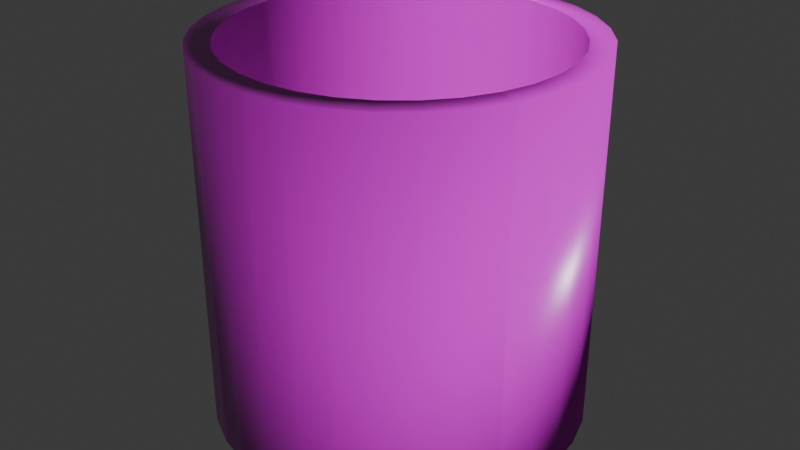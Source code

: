 # Source: well.blend  (saved by Blender 4.2.66; exported with 4.5.12 LTS)
import bpy
from mathutils import Matrix  # noqa: F401  (used for matrix-valued properties, if any)

bpy.ops.wm.read_factory_settings(use_empty=True)
scene = bpy.context.scene
scene.name = 'Scene'

# ---- collections
col_collection = bpy.data.collections.new('Collection'); scene.collection.children.link(col_collection)

# ---- images (referenced by path relative to the original .blend; pixels are not part of the script)
import os
ASSET_DIR = os.environ.get("B2B_ASSET_DIR", "")  # directory of the original .blend (textures are referenced by path, not embedded)
HERE = os.path.dirname(os.path.abspath(__file__))  # packed textures are extracted next to this script under _unpacked/

def load_image(name, relpath, width, height, colorspace="sRGB"):
    """Load a texture the original file referenced (path relative to the .blend, or extracted next to this script)."""
    p = next((c for c in (os.path.join(HERE, relpath), os.path.join(ASSET_DIR, relpath)) if relpath and os.path.exists(c)), "")
    if p:
        img = bpy.data.images.load(p, check_existing=True)
        img.name = name
    else:  # same state as the original file: an image datablock whose file is absent (Cycles renders it pink)
        img = bpy.data.images.new(name, width, height)
        img.source = "FILE"
        img.filepath = "//" + (relpath or name)
    img.colorspace_settings.name = colorspace
    return img
img_brick_wall_08_disp_2k_png = load_image('brick_wall_08_disp_2k.png', 'textures/brick_wall_08/brick_wall_08_disp_2k.png', 1024, 1024, 'Non-Color')
img_brick_wall_08_diff_2k_jpg = load_image('brick_wall_08_diff_2k.jpg', 'textures/brick_wall_08/brick_wall_08_diff_2k.jpg', 1024, 1024, 'sRGB')
img_brick_wall_08_rough_2k_exr = load_image('brick_wall_08_rough_2k.exr', 'textures/brick_wall_08/brick_wall_08_rough_2k.exr', 1024, 1024, 'Non-Color')
img_brick_wall_08_nor_gl_2k_exr = load_image('brick_wall_08_nor_gl_2k.exr', 'textures/brick_wall_08/brick_wall_08_nor_gl_2k.exr', 1024, 1024, 'Non-Color')

# ---- materials (node trees are filled in below, after node groups)
mat_well = bpy.data.materials.new('well')

# ---- material node trees
mat_well.use_nodes = True; mat_well.node_tree.nodes.clear()
_N = mat_well.node_tree.nodes; _L = mat_well.node_tree.links
n0 = _N.new('ShaderNodeBsdfPrincipled'); n0.name = 'Principled BSDF'; n0.location = (10, 300)
n1 = _N.new('ShaderNodeOutputMaterial'); n1.name = 'Material Output'; n1.location = (300, 300)
n2 = _N.new('ShaderNodeTexImage'); n2.name = 'Image Texture'; n2.location = (86, -600)
n2.label = 'Displacement'
n2.image = img_brick_wall_08_disp_2k_png
n3 = _N.new('ShaderNodeDisplacement'); n3.name = 'Displacement'; n3.location = (110, -400)
n3.inputs[2].default_value = 1.0
n4 = _N.new('ShaderNodeTexImage'); n4.name = 'Image Texture.001'; n4.location = (86, -40)
n4.label = 'Base Color'
n4.image = img_brick_wall_08_diff_2k_jpg
n5 = _N.new('ShaderNodeTexImage'); n5.name = 'Image Texture.002'; n5.location = (86, -320)
n5.label = 'Roughness'
n5.image = img_brick_wall_08_rough_2k_exr
n6 = _N.new('ShaderNodeTexImage'); n6.name = 'Image Texture.003'; n6.location = (86, -880)
n6.label = 'Normal'
n6.image = img_brick_wall_08_nor_gl_2k_exr
n7 = _N.new('ShaderNodeNormalMap'); n7.name = 'Normal Map'; n7.location = (-240, -340)
n8 = _N.new('ShaderNodeMapping'); n8.name = 'Mapping'; n8.location = (230, -40)
n8.inputs[3].default_value = (3.0, 3.0, 1.0)
n9 = _N.new('NodeReroute'); n9.name = 'Reroute'; n9.location = (36, -596)
n9.width = 16
n9.socket_idname = 'NodeSocketVector'
n10 = _N.new('ShaderNodeTexCoord'); n10.name = 'Texture Coordinate'; n10.location = (30, -40)
n11 = _N.new('NodeFrame'); n11.name = 'Frame'; n11.location = (-1270, 340)
n11.label = 'Mapping'
n11.width = 400
n12 = _N.new('NodeFrame'); n12.name = 'Frame.001'; n12.location = (-626, 540)
n12.label = 'Textures'
n12.width = 356
n2.parent = n12
n4.parent = n12
n5.parent = n12
n6.parent = n12
n8.parent = n11
n9.parent = n12
n10.parent = n11
_L.new(n0.outputs[0], n1.inputs[0])
_L.new(n2.outputs[0], n3.inputs[0])
_L.new(n3.outputs[0], n1.inputs[2])
_L.new(n4.outputs[0], n0.inputs[0])
_L.new(n5.outputs[0], n0.inputs[2])
_L.new(n6.outputs[0], n7.inputs[1])
_L.new(n7.outputs[0], n0.inputs[5])
_L.new(n9.outputs[0], n4.inputs[0])
_L.new(n9.outputs[0], n5.inputs[0])
_L.new(n9.outputs[0], n2.inputs[0])
_L.new(n9.outputs[0], n6.inputs[0])
_L.new(n8.outputs[0], n9.inputs[0])
_L.new(n10.outputs[2], n8.inputs[0])
n1.is_active_output = True

# ---- world
world_world = bpy.data.worlds.new('World'); scene.world = world_world
world_world.use_nodes = True; world_world.node_tree.nodes.clear()
_N = world_world.node_tree.nodes; _L = world_world.node_tree.links
n0 = _N.new('ShaderNodeOutputWorld'); n0.name = 'World Output'; n0.location = (300, 300)
n1 = _N.new('ShaderNodeBackground'); n1.name = 'Background'; n1.location = (10, 300)
n1.inputs[0].default_value = (0.05088, 0.05088, 0.05088, 1.0)
_L.new(n1.outputs[0], n0.inputs[0])
n0.is_active_output = True
world_world.color = (0.05088, 0.05088, 0.05088)
world_world.sun_shadow_jitter_overblur = 0.0

# ---- meshes
me_cylinder = bpy.data.meshes.new('Cylinder')
me_cylinder.from_pydata([(0.0, 1.3, -1.3), (0.0, 1.139, 1.3), (0.2536, 1.275, -1.3), (0.2221, 1.117, 1.3), (0.4975, 1.201, -1.3), (0.4357, 1.052, 1.3), (0.7222, 1.081, -1.3), (0.6325, 0.9466, 1.3), (0.9192, 0.9192, -1.3), (0.805, 0.805, 1.3), (1.081, 0.7222, -1.3), (0.9466, 0.6325, 1.3), (1.201, 0.4975, -1.3), (1.052, 0.4357, 1.3), (1.275, 0.2536, -1.3), (1.117, 0.2221, 1.3), (1.3, 0.0, -1.3), (1.139, 0.0, 1.3), (1.275, -0.2536, -1.3), (1.117, -0.2221, 1.3), (1.201, -0.4975, -1.3), (1.052, -0.4357, 1.3), (1.081, -0.7222, -1.3), (0.9466, -0.6325, 1.3), (0.9192, -0.9192, -1.3), (0.805, -0.805, 1.3), (0.7222, -1.081, -1.3), (0.6325, -0.9466, 1.3), (0.4975, -1.201, -1.3), (0.4357, -1.052, 1.3), (0.2536, -1.275, -1.3), (0.2221, -1.117, 1.3), (0.0, -1.3, -1.3), (0.0, -1.139, 1.3), (-0.2536, -1.275, -1.3), (-0.2221, -1.117, 1.3), (-0.4975, -1.201, -1.3), (-0.4357, -1.052, 1.3), (-0.7222, -1.081, -1.3), (-0.6325, -0.9466, 1.3), (-0.9192, -0.9192, -1.3), (-0.805, -0.805, 1.3), (-1.081, -0.7222, -1.3), (-0.9466, -0.6325, 1.3), (-1.201, -0.4975, -1.3), (-1.052, -0.4357, 1.3), (-1.275, -0.2536, -1.3), (-1.117, -0.2221, 1.3), (-1.3, 0.0, -1.3), (-1.139, 0.0, 1.3), (-1.275, 0.2536, -1.3), (-1.117, 0.2221, 1.3), (-1.201, 0.4975, -1.3), (-1.052, 0.4357, 1.3), (-1.081, 0.7222, -1.3), (-0.9466, 0.6325, 1.3), (-0.9192, 0.9192, -1.3), (-0.805, 0.805, 1.3), (-0.7222, 1.081, -1.3), (-0.6325, 0.9466, 1.3), (-0.4975, 1.201, -1.3), (-0.4357, 1.052, 1.3), (-0.2536, 1.275, -1.3), (-0.2221, 1.117, 1.3), (0.2536, 1.275, 1.3), (0.0, 1.3, 1.3), (0.4975, 1.201, 1.3), (0.7222, 1.081, 1.3), (0.9192, 0.9192, 1.3), (1.081, 0.7222, 1.3), (1.201, 0.4975, 1.3), (1.275, 0.2536, 1.3), (1.3, 0.0, 1.3), (1.275, -0.2536, 1.3), (1.201, -0.4975, 1.3), (1.081, -0.7222, 1.3), (0.9192, -0.9192, 1.3), (0.7222, -1.081, 1.3), (0.4975, -1.201, 1.3), (0.2536, -1.275, 1.3), (0.0, -1.3, 1.3), (-0.2536, -1.275, 1.3), (-0.4975, -1.201, 1.3), (-0.7222, -1.081, 1.3), (-0.9192, -0.9192, 1.3), (-1.081, -0.7222, 1.3), (-1.201, -0.4975, 1.3), (-1.275, -0.2536, 1.3), (-1.3, 0.0, 1.3), (-1.275, 0.2536, 1.3), (-1.201, 0.4975, 1.3), (-1.081, 0.7222, 1.3), (-0.9192, 0.9192, 1.3), (-0.7222, 1.081, 1.3), (-0.4975, 1.201, 1.3), (-0.2536, 1.275, 1.3), (0.2221, 1.117, 1.3), (0.0, 1.139, 1.3), (0.4357, 1.052, 1.3), (0.6325, 0.9466, 1.3), (0.805, 0.805, 1.3), (0.9466, 0.6325, 1.3), (1.052, 0.4357, 1.3), (1.117, 0.2221, 1.3), (1.139, 0.0, 1.3), (1.117, -0.2221, 1.3), (1.052, -0.4357, 1.3), (0.9466, -0.6325, 1.3), (0.805, -0.805, 1.3), (0.6325, -0.9466, 1.3), (0.4357, -1.052, 1.3), (0.2221, -1.117, 1.3), (0.0, -1.139, 1.3), (-0.2221, -1.117, 1.3), (-0.4357, -1.052, 1.3), (-0.6325, -0.9466, 1.3), (-0.805, -0.805, 1.3), (-0.9466, -0.6325, 1.3), (-1.052, -0.4357, 1.3), (-1.117, -0.2221, 1.3), (-1.139, 0.0, 1.3), (-1.117, 0.2221, 1.3), (-1.052, 0.4357, 1.3), (-0.9466, 0.6325, 1.3), (-0.805, 0.805, 1.3), (-0.6325, 0.9466, 1.3), (-0.4357, 1.052, 1.3), (-0.2221, 1.117, 1.3), (0.2221, 1.117, 1.3), (0.0, 1.139, 1.3), (0.4357, 1.052, 1.3), (0.6325, 0.9466, 1.3), (0.805, 0.805, 1.3), (0.9466, 0.6325, 1.3), (1.052, 0.4357, 1.3), (1.117, 0.2221, 1.3), (1.139, 0.0, 1.3), (1.117, -0.2221, 1.3), (1.052, -0.4357, 1.3), (0.9466, -0.6325, 1.3), (0.805, -0.805, 1.3), (0.6325, -0.9466, 1.3), (0.4357, -1.052, 1.3), (0.2221, -1.117, 1.3), (0.0, -1.139, 1.3), (-0.2221, -1.117, 1.3), (-0.4357, -1.052, 1.3), (-0.6325, -0.9466, 1.3), (-0.805, -0.805, 1.3), (-0.9466, -0.6325, 1.3), (-1.052, -0.4357, 1.3), (-1.117, -0.2221, 1.3), (-1.139, 0.0, 1.3), (-1.117, 0.2221, 1.3), (-1.052, 0.4357, 1.3), (-0.9466, 0.6325, 1.3), (-0.805, 0.805, 1.3), (-0.6325, 0.9466, 1.3), (-0.4357, 1.052, 1.3), (-0.2221, 1.117, 1.3), (0.2221, 1.117, -1.052), (0.0, 1.139, -1.052), (0.4357, 1.052, -1.052), (0.6325, 0.9466, -1.052), (0.805, 0.805, -1.052), (0.9466, 0.6325, -1.052), (1.052, 0.4357, -1.052), (1.117, 0.2221, -1.052), (1.139, 0.0, -1.052), (1.117, -0.2221, -1.052), (1.052, -0.4357, -1.052), (0.9466, -0.6325, -1.052), (0.805, -0.805, -1.052), (0.6325, -0.9466, -1.052), (0.4357, -1.052, -1.052), (0.2221, -1.117, -1.052), (0.0, -1.139, -1.052), (-0.2221, -1.117, -1.052), (-0.4357, -1.052, -1.052), (-0.6325, -0.9466, -1.052), (-0.805, -0.805, -1.052), (-0.9466, -0.6325, -1.052), (-1.052, -0.4357, -1.052), (-1.117, -0.2221, -1.052), (-1.139, 0.0, -1.052), (-1.117, 0.2221, -1.052), (-1.052, 0.4357, -1.052), (-0.9466, 0.6325, -1.052), (-0.805, 0.805, -1.052), (-0.6325, 0.9466, -1.052), (-0.4357, 1.052, -1.052), (-0.2221, 1.117, -1.052)], [], [(0, 65, 64, 2), (2, 64, 66, 4), (4, 66, 67, 6), (6, 67, 68, 8), (8, 68, 69, 10), (10, 69, 70, 12), (12, 70, 71, 14), (14, 71, 72, 16), (16, 72, 73, 18), (18, 73, 74, 20), (20, 74, 75, 22), (22, 75, 76, 24), (24, 76, 77, 26), (26, 77, 78, 28), (28, 78, 79, 30), (30, 79, 80, 32), (32, 80, 81, 34), (34, 81, 82, 36), (36, 82, 83, 38), (38, 83, 84, 40), (40, 84, 85, 42), (42, 85, 86, 44), (44, 86, 87, 46), (46, 87, 88, 48), (48, 88, 89, 50), (50, 89, 90, 52), (52, 90, 91, 54), (54, 91, 92, 56), (56, 92, 93, 58), (58, 93, 94, 60), (11, 9, 100, 101), (60, 94, 95, 62), (62, 95, 65, 0), (0, 2, 4, 6, 8, 10, 12, 14, 16, 18, 20, 22, 24, 26, 28, 30, 32, 34, 36, 38, 40, 42, 44, 46, 48, 50, 52, 54, 56, 58, 60, 62), (1, 3, 64, 65), (3, 5, 66, 64), (5, 7, 67, 66), (7, 9, 68, 67), (9, 11, 69, 68), (11, 13, 70, 69), (13, 15, 71, 70), (15, 17, 72, 71), (17, 19, 73, 72), (19, 21, 74, 73), (21, 23, 75, 74), (23, 25, 76, 75), (25, 27, 77, 76), (27, 29, 78, 77), (29, 31, 79, 78), (31, 33, 80, 79), (33, 35, 81, 80), (35, 37, 82, 81), (37, 39, 83, 82), (39, 41, 84, 83), (41, 43, 85, 84), (43, 45, 86, 85), (45, 47, 87, 86), (47, 49, 88, 87), (49, 51, 89, 88), (51, 53, 90, 89), (53, 55, 91, 90), (55, 57, 92, 91), (57, 59, 93, 92), (59, 61, 94, 93), (61, 63, 95, 94), (63, 1, 65, 95), (104, 103, 135, 136), (1, 63, 127, 97), (39, 37, 114, 115), (13, 11, 101, 102), (41, 39, 115, 116), (15, 13, 102, 103), (43, 41, 116, 117), (17, 15, 103, 104), (45, 43, 117, 118), (19, 17, 104, 105), (47, 45, 118, 119), (21, 19, 105, 106), (49, 47, 119, 120), (23, 21, 106, 107), (51, 49, 120, 121), (25, 23, 107, 108), (53, 51, 121, 122), (27, 25, 108, 109), (55, 53, 122, 123), (29, 27, 109, 110), (3, 1, 97, 96), (57, 55, 123, 124), (31, 29, 110, 111), (5, 3, 96, 98), (59, 57, 124, 125), (33, 31, 111, 112), (7, 5, 98, 99), (61, 59, 125, 126), (35, 33, 112, 113), (9, 7, 99, 100), (63, 61, 126, 127), (37, 35, 113, 114), (139, 138, 170, 171), (118, 117, 149, 150), (105, 104, 136, 137), (119, 118, 150, 151), (106, 105, 137, 138), (120, 119, 151, 152), (107, 106, 138, 139), (121, 120, 152, 153), (108, 107, 139, 140), (122, 121, 153, 154), (109, 108, 140, 141), (123, 122, 154, 155), (110, 109, 141, 142), (96, 97, 129, 128), (124, 123, 155, 156), (111, 110, 142, 143), (98, 96, 128, 130), (125, 124, 156, 157), (112, 111, 143, 144), (99, 98, 130, 131), (126, 125, 157, 158), (113, 112, 144, 145), (100, 99, 131, 132), (127, 126, 158, 159), (114, 113, 145, 146), (101, 100, 132, 133), (97, 127, 159, 129), (115, 114, 146, 147), (102, 101, 133, 134), (116, 115, 147, 148), (103, 102, 134, 135), (117, 116, 148, 149), (160, 161, 191, 190, 189, 188, 187, 186, 185, 184, 183, 182, 181, 180, 179, 178, 177, 176, 175, 174, 173, 172, 171, 170, 169, 168, 167, 166, 165, 164, 163, 162), (153, 152, 184, 185), (140, 139, 171, 172), (154, 153, 185, 186), (141, 140, 172, 173), (155, 154, 186, 187), (142, 141, 173, 174), (128, 129, 161, 160), (156, 155, 187, 188), (143, 142, 174, 175), (130, 128, 160, 162), (157, 156, 188, 189), (144, 143, 175, 176), (131, 130, 162, 163), (158, 157, 189, 190), (145, 144, 176, 177), (132, 131, 163, 164), (159, 158, 190, 191), (146, 145, 177, 178), (133, 132, 164, 165), (129, 159, 191, 161), (147, 146, 178, 179), (134, 133, 165, 166), (148, 147, 179, 180), (135, 134, 166, 167), (149, 148, 180, 181), (136, 135, 167, 168), (150, 149, 181, 182), (137, 136, 168, 169), (151, 150, 182, 183), (138, 137, 169, 170), (152, 151, 183, 184)])
me_cylinder.polygons.foreach_set('use_smooth', [True] * 162)
_uv = me_cylinder.uv_layers.new(name='UVMap')
_uv.uv.foreach_set('vector', [0.6638, 0.9578, 0.6689, 0.685, 0.696, 0.686, 0.6906, 0.9583, 0.6906, 0.9583, 0.696, 0.686, 0.7233, 0.6869, 0.7174, 0.9588, 0.7174, 0.9588, 0.7233, 0.6869, 0.7509, 0.6883, 0.7442, 0.9595, 0.7442, 0.9595, 0.7509, 0.6883, 0.778, 0.6897, 0.771, 0.9601, 0.771, 0.9601, 0.778, 0.6897, 0.805, 0.6913, 0.7978, 0.9608, 0.7978, 0.9608, 0.805, 0.6913, 0.8316, 0.693, 0.8245, 0.9615, 0.8245, 0.9615, 0.8316, 0.693, 0.858, 0.6947, 0.8513, 0.9622, 0.8513, 0.9622, 0.858, 0.6947, 0.8838, 0.6963, 0.8781, 0.9629, 0.8781, 0.9629, 0.8838, 0.6963, 0.9091, 0.6978, 0.9049, 0.9635, 0.9049, 0.9635, 0.9091, 0.6978, 0.9369, 0.6987, 0.9317, 0.9641, 0.07504, 0.9641, 0.06995, 0.6986, 0.09809, 0.6975, 0.1011, 0.9636, 0.1011, 0.9636, 0.09809, 0.6975, 0.1237, 0.696, 0.1278, 0.963, 0.1278, 0.963, 0.1237, 0.696, 0.1495, 0.6945, 0.1546, 0.9623, 0.1546, 0.9623, 0.1495, 0.6945, 0.1757, 0.693, 0.1813, 0.9617, 0.1813, 0.9617, 0.1757, 0.693, 0.2022, 0.6915, 0.2081, 0.961, 0.2081, 0.961, 0.2022, 0.6915, 0.2289, 0.69, 0.2348, 0.9603, 0.2348, 0.9603, 0.2289, 0.69, 0.2555, 0.6887, 0.2616, 0.9597, 0.2616, 0.9597, 0.2555, 0.6887, 0.2826, 0.6872, 0.2884, 0.959, 0.2884, 0.959, 0.2826, 0.6872, 0.3102, 0.6861, 0.3152, 0.9585, 0.3152, 0.9585, 0.3102, 0.6861, 0.3376, 0.6851, 0.342, 0.958, 0.342, 0.958, 0.3376, 0.6851, 0.3651, 0.6843, 0.3688, 0.9575, 0.3688, 0.9575, 0.3651, 0.6843, 0.3926, 0.6836, 0.3956, 0.9571, 0.3956, 0.9571, 0.3926, 0.6836, 0.4202, 0.6831, 0.4224, 0.9568, 0.4224, 0.9568, 0.4202, 0.6831, 0.4478, 0.6827, 0.4492, 0.9566, 0.4492, 0.9566, 0.4478, 0.6827, 0.4751, 0.6825, 0.476, 0.9564, 0.476, 0.9564, 0.4751, 0.6825, 0.5028, 0.6822, 0.5028, 0.9564, 0.5028, 0.9564, 0.5028, 0.6822, 0.5308, 0.6823, 0.5297, 0.9564, 0.5297, 0.9564, 0.5308, 0.6823, 0.5585, 0.6825, 0.5565, 0.9565, 0.5565, 0.9565, 0.5585, 0.6825, 0.5862, 0.6829, 0.5833, 0.9567, 0.5833, 0.9567, 0.5862, 0.6829, 0.6138, 0.6834, 0.6101, 0.957, 0.8055, 0.6724, 0.7785, 0.6706, 0.7785, 0.6706, 0.8055, 0.6723, 0.6101, 0.957, 0.6138, 0.6834, 0.6414, 0.6841, 0.637, 0.9573, 0.637, 0.9573, 0.6414, 0.6841, 0.6689, 0.685, 0.6638, 0.9578, 0.3192, 0.2224, 0.3192, 0.2512, 0.3136, 0.2795, 0.3026, 0.3061, 0.2865, 0.33, 0.2662, 0.3504, 0.2422, 0.3664, 0.2156, 0.3774, 0.1873, 0.3831, 0.1585, 0.3831, 0.1303, 0.3774, 0.1037, 0.3664, 0.07971, 0.3504, 0.05934, 0.33, 0.04333, 0.3061, 0.03231, 0.2795, 0.02669, 0.2512, 0.02669, 0.2224, 0.03231, 0.1941, 0.04333, 0.1675, 0.05934, 0.1436, 0.07971, 0.1232, 0.1037, 0.1072, 0.1303, 0.09617, 0.1585, 0.09055, 0.1873, 0.09055, 0.2156, 0.09617, 0.2422, 0.1072, 0.2662, 0.1232, 0.2865, 0.1436, 0.3026, 0.1675, 0.3136, 0.1941, 0.669, 0.6657, 0.6966, 0.6667, 0.696, 0.686, 0.6689, 0.685, 0.6966, 0.6667, 0.7241, 0.6675, 0.7233, 0.6869, 0.696, 0.686, 0.7241, 0.6675, 0.7513, 0.669, 0.7509, 0.6883, 0.7233, 0.6869, 0.7513, 0.669, 0.7785, 0.6706, 0.778, 0.6897, 0.7509, 0.6883, 0.7785, 0.6706, 0.8055, 0.6724, 0.805, 0.6913, 0.778, 0.6897, 0.8055, 0.6724, 0.8323, 0.6743, 0.8316, 0.693, 0.805, 0.6913, 0.8323, 0.6743, 0.8587, 0.6763, 0.858, 0.6947, 0.8316, 0.693, 0.8587, 0.6763, 0.8845, 0.6782, 0.8838, 0.6963, 0.858, 0.6947, 0.8845, 0.6782, 0.909, 0.6796, 0.9091, 0.6978, 0.8838, 0.6963, 0.909, 0.6796, 0.9366, 0.6802, 0.9369, 0.6987, 0.9091, 0.6978, 0.0701, 0.6798, 0.09758, 0.6791, 0.09809, 0.6975, 0.06995, 0.6986, 0.09758, 0.6791, 0.122, 0.678, 0.1237, 0.696, 0.09809, 0.6975, 0.122, 0.678, 0.1476, 0.6763, 0.1495, 0.6945, 0.1237, 0.696, 0.1476, 0.6763, 0.1739, 0.6745, 0.1757, 0.693, 0.1495, 0.6945, 0.1739, 0.6745, 0.2004, 0.6728, 0.2022, 0.6915, 0.1757, 0.693, 0.2004, 0.6728, 0.2273, 0.6712, 0.2289, 0.69, 0.2022, 0.6915, 0.2273, 0.6712, 0.2544, 0.6697, 0.2555, 0.6887, 0.2289, 0.69, 0.2544, 0.6697, 0.2816, 0.6679, 0.2826, 0.6872, 0.2555, 0.6887, 0.2816, 0.6679, 0.3089, 0.6668, 0.3102, 0.6861, 0.2826, 0.6872, 0.3089, 0.6668, 0.3363, 0.6658, 0.3376, 0.6851, 0.3102, 0.6861, 0.3363, 0.6658, 0.3639, 0.6649, 0.3651, 0.6843, 0.3376, 0.6851, 0.3639, 0.6649, 0.3915, 0.6642, 0.3926, 0.6836, 0.3651, 0.6843, 0.3915, 0.6642, 0.4192, 0.6637, 0.4202, 0.6831, 0.3926, 0.6836, 0.4192, 0.6637, 0.4469, 0.6633, 0.4478, 0.6827, 0.4202, 0.6831, 0.4469, 0.6633, 0.4748, 0.663, 0.4751, 0.6825, 0.4478, 0.6827, 0.4748, 0.663, 0.5026, 0.6625, 0.5028, 0.6822, 0.4751, 0.6825, 0.5026, 0.6625, 0.5303, 0.6626, 0.5308, 0.6823, 0.5028, 0.6822, 0.5303, 0.6626, 0.5581, 0.6629, 0.5585, 0.6825, 0.5308, 0.6823, 0.5581, 0.6629, 0.5859, 0.6634, 0.5862, 0.6829, 0.5585, 0.6825, 0.5859, 0.6634, 0.6136, 0.664, 0.6138, 0.6834, 0.5862, 0.6829, 0.6136, 0.664, 0.6413, 0.6647, 0.6414, 0.6841, 0.6138, 0.6834, 0.6413, 0.6647, 0.669, 0.6657, 0.6689, 0.685, 0.6414, 0.6841, 0.8845, 0.6782, 0.8587, 0.6762, 0.8587, 0.6762, 0.8845, 0.6781, 0.669, 0.6657, 0.6413, 0.6647, 0.6413, 0.6647, 0.669, 0.6656, 0.3089, 0.6668, 0.2816, 0.6679, 0.2816, 0.6679, 0.3089, 0.6667, 0.8323, 0.6743, 0.8055, 0.6724, 0.8055, 0.6723, 0.8323, 0.6742, 0.3363, 0.6658, 0.3089, 0.6668, 0.3089, 0.6667, 0.3363, 0.6657, 0.8587, 0.6763, 0.8323, 0.6743, 0.8323, 0.6742, 0.8587, 0.6762, 0.3639, 0.6649, 0.3363, 0.6658, 0.3363, 0.6657, 0.3639, 0.6649, 0.8845, 0.6782, 0.8587, 0.6763, 0.8587, 0.6762, 0.8845, 0.6782, 0.3915, 0.6642, 0.3639, 0.6649, 0.3639, 0.6649, 0.3915, 0.6642, 0.909, 0.6796, 0.8845, 0.6782, 0.8845, 0.6782, 0.909, 0.6796, 0.4192, 0.6637, 0.3915, 0.6642, 0.3915, 0.6642, 0.4192, 0.6636, 0.9366, 0.6802, 0.909, 0.6796, 0.909, 0.6796, 0.9366, 0.6802, 0.4469, 0.6633, 0.4192, 0.6637, 0.4192, 0.6636, 0.4469, 0.6632, 0.09758, 0.6791, 0.0701, 0.6798, 0.0701, 0.6797, 0.09758, 0.679, 0.4748, 0.663, 0.4469, 0.6633, 0.4469, 0.6632, 0.4748, 0.663, 0.122, 0.678, 0.09758, 0.6791, 0.09758, 0.679, 0.122, 0.6779, 0.5026, 0.6625, 0.4748, 0.663, 0.4748, 0.663, 0.5026, 0.6625, 0.1476, 0.6763, 0.122, 0.678, 0.122, 0.6779, 0.1476, 0.6763, 0.5303, 0.6626, 0.5026, 0.6625, 0.5026, 0.6625, 0.5303, 0.6626, 0.1739, 0.6745, 0.1476, 0.6763, 0.1476, 0.6763, 0.1739, 0.6745, 0.6966, 0.6667, 0.669, 0.6657, 0.669, 0.6656, 0.6966, 0.6667, 0.5581, 0.6629, 0.5303, 0.6626, 0.5303, 0.6626, 0.5581, 0.6629, 0.2004, 0.6728, 0.1739, 0.6745, 0.1739, 0.6745, 0.2004, 0.6727, 0.7241, 0.6675, 0.6966, 0.6667, 0.6966, 0.6667, 0.7241, 0.6675, 0.5859, 0.6634, 0.5581, 0.6629, 0.5581, 0.6629, 0.5859, 0.6633, 0.2273, 0.6712, 0.2004, 0.6728, 0.2004, 0.6727, 0.2273, 0.6711, 0.7513, 0.669, 0.7241, 0.6675, 0.7241, 0.6675, 0.7513, 0.669, 0.6136, 0.664, 0.5859, 0.6634, 0.5859, 0.6633, 0.6136, 0.6639, 0.2544, 0.6697, 0.2273, 0.6712, 0.2273, 0.6711, 0.2544, 0.6696, 0.7785, 0.6706, 0.7513, 0.669, 0.7513, 0.669, 0.7785, 0.6706, 0.6413, 0.6647, 0.6136, 0.664, 0.6136, 0.6639, 0.6413, 0.6647, 0.2816, 0.6679, 0.2544, 0.6697, 0.2544, 0.6696, 0.2816, 0.6679, 0.09758, 0.679, 0.0701, 0.6797, 0.02669, 0.4215, 0.05119, 0.4174, 0.3915, 0.6642, 0.3639, 0.6649, 0.3639, 0.6648, 0.3915, 0.6641, 0.909, 0.6796, 0.8845, 0.6782, 0.8845, 0.6781, 0.909, 0.6795, 0.4192, 0.6636, 0.3915, 0.6642, 0.3915, 0.6641, 0.4192, 0.6636, 0.9366, 0.6802, 0.909, 0.6796, 0.909, 0.6795, 0.9366, 0.6801, 0.4469, 0.6632, 0.4192, 0.6636, 0.4192, 0.6636, 0.4469, 0.6632, 0.09758, 0.679, 0.0701, 0.6797, 0.0701, 0.6797, 0.09758, 0.679, 0.4748, 0.663, 0.4469, 0.6632, 0.4469, 0.6632, 0.4748, 0.6629, 0.122, 0.6779, 0.09758, 0.679, 0.09758, 0.679, 0.122, 0.6779, 0.5026, 0.6625, 0.4748, 0.663, 0.4748, 0.6629, 0.5026, 0.6624, 0.1476, 0.6763, 0.122, 0.6779, 0.122, 0.6779, 0.1476, 0.6762, 0.5303, 0.6626, 0.5026, 0.6625, 0.5026, 0.6624, 0.5303, 0.6626, 0.1739, 0.6745, 0.1476, 0.6763, 0.1476, 0.6762, 0.1739, 0.6744, 0.6966, 0.6667, 0.669, 0.6656, 0.669, 0.6656, 0.6966, 0.6667, 0.5581, 0.6629, 0.5303, 0.6626, 0.5303, 0.6626, 0.5581, 0.6629, 0.2004, 0.6727, 0.1739, 0.6745, 0.1739, 0.6744, 0.2004, 0.6727, 0.7241, 0.6675, 0.6966, 0.6667, 0.6966, 0.6667, 0.7241, 0.6675, 0.5859, 0.6633, 0.5581, 0.6629, 0.5581, 0.6629, 0.5859, 0.6633, 0.2273, 0.6711, 0.2004, 0.6727, 0.2004, 0.6727, 0.2273, 0.6711, 0.7513, 0.669, 0.7241, 0.6675, 0.7241, 0.6675, 0.7513, 0.6689, 0.6136, 0.6639, 0.5859, 0.6633, 0.5859, 0.6633, 0.6136, 0.6639, 0.2544, 0.6696, 0.2273, 0.6711, 0.2273, 0.6711, 0.2544, 0.6696, 0.7785, 0.6706, 0.7513, 0.669, 0.7513, 0.6689, 0.7785, 0.6705, 0.6413, 0.6647, 0.6136, 0.6639, 0.6136, 0.6639, 0.6413, 0.6647, 0.2816, 0.6679, 0.2544, 0.6696, 0.2544, 0.6696, 0.2816, 0.6678, 0.8055, 0.6723, 0.7785, 0.6706, 0.7785, 0.6705, 0.8055, 0.6723, 0.669, 0.6656, 0.6413, 0.6647, 0.6413, 0.6647, 0.669, 0.6656, 0.3089, 0.6667, 0.2816, 0.6679, 0.2816, 0.6678, 0.3089, 0.6667, 0.8323, 0.6742, 0.8055, 0.6723, 0.8055, 0.6723, 0.8323, 0.6742, 0.3363, 0.6657, 0.3089, 0.6667, 0.3089, 0.6667, 0.3363, 0.6657, 0.8587, 0.6762, 0.8323, 0.6742, 0.8323, 0.6742, 0.8587, 0.6762, 0.3639, 0.6649, 0.3363, 0.6657, 0.3363, 0.6657, 0.3639, 0.6648, 0.5082, 0.1415, 0.5292, 0.1555, 0.547, 0.1733, 0.5611, 0.1943, 0.5707, 0.2176, 0.5756, 0.2424, 0.5756, 0.2676, 0.5707, 0.2923, 0.5611, 0.3156, 0.547, 0.3366, 0.5292, 0.3545, 0.5082, 0.3685, 0.4849, 0.3781, 0.4602, 0.3831, 0.4349, 0.3831, 0.4102, 0.3781, 0.3869, 0.3685, 0.3659, 0.3545, 0.3481, 0.3366, 0.334, 0.3156, 0.3244, 0.2923, 0.3195, 0.2676, 0.3195, 0.2424, 0.3244, 0.2176, 0.334, 0.1943, 0.3481, 0.1733, 0.3659, 0.1555, 0.3869, 0.1415, 0.4102, 0.1318, 0.4349, 0.1269, 0.4602, 0.1269, 0.4849, 0.1318, 0.4748, 0.6629, 0.4469, 0.6632, 0.4388, 0.3841, 0.4689, 0.3836, 0.122, 0.6779, 0.09758, 0.679, 0.05119, 0.4174, 0.08046, 0.4128, 0.5026, 0.6624, 0.4748, 0.6629, 0.4689, 0.3836, 0.4991, 0.3833, 0.1476, 0.6762, 0.122, 0.6779, 0.08046, 0.4128, 0.1099, 0.4086, 0.5303, 0.6626, 0.5026, 0.6624, 0.4991, 0.3833, 0.5293, 0.3833, 0.1739, 0.6744, 0.1476, 0.6762, 0.1099, 0.4086, 0.1394, 0.4048, 0.6966, 0.6667, 0.669, 0.6656, 0.6802, 0.3873, 0.7103, 0.3889, 0.5581, 0.6629, 0.5303, 0.6626, 0.5293, 0.3833, 0.5595, 0.3836, 0.2004, 0.6727, 0.1739, 0.6744, 0.1394, 0.4048, 0.169, 0.4014, 0.7241, 0.6675, 0.6966, 0.6667, 0.7103, 0.3889, 0.7405, 0.3908, 0.5859, 0.6633, 0.5581, 0.6629, 0.5595, 0.3836, 0.5897, 0.3841, 0.2273, 0.6711, 0.2004, 0.6727, 0.169, 0.4014, 0.1987, 0.3982, 0.7513, 0.6689, 0.7241, 0.6675, 0.7405, 0.3908, 0.7705, 0.393, 0.6136, 0.6639, 0.5859, 0.6633, 0.5897, 0.3841, 0.6199, 0.3849, 0.2544, 0.6696, 0.2273, 0.6711, 0.1987, 0.3982, 0.2285, 0.3954, 0.7785, 0.6705, 0.7513, 0.6689, 0.7705, 0.393, 0.8006, 0.3955, 0.6413, 0.6647, 0.6136, 0.6639, 0.6199, 0.3849, 0.65, 0.386, 0.2816, 0.6678, 0.2544, 0.6696, 0.2285, 0.3954, 0.2584, 0.3929, 0.8055, 0.6723, 0.7785, 0.6705, 0.8006, 0.3955, 0.8306, 0.3983, 0.669, 0.6656, 0.6413, 0.6647, 0.65, 0.386, 0.6802, 0.3873, 0.3089, 0.6667, 0.2816, 0.6678, 0.2584, 0.3929, 0.2884, 0.3908, 0.8323, 0.6742, 0.8055, 0.6723, 0.8306, 0.3983, 0.8605, 0.4015, 0.3363, 0.6657, 0.3089, 0.6667, 0.2884, 0.3908, 0.3184, 0.3889, 0.8587, 0.6762, 0.8323, 0.6742, 0.8605, 0.4015, 0.8904, 0.4049, 0.3639, 0.6648, 0.3363, 0.6657, 0.3184, 0.3889, 0.3484, 0.3873, 0.8845, 0.6781, 0.8587, 0.6762, 0.8904, 0.4049, 0.9202, 0.4088, 0.3915, 0.6641, 0.3639, 0.6648, 0.3484, 0.3873, 0.3785, 0.3859, 0.909, 0.6795, 0.8845, 0.6781, 0.9202, 0.4088, 0.95, 0.413, 0.4192, 0.6636, 0.3915, 0.6641, 0.3785, 0.3859, 0.4086, 0.3849, 0.9366, 0.6801, 0.909, 0.6795, 0.95, 0.413, 0.9798, 0.4176, 0.4469, 0.6632, 0.4192, 0.6636, 0.4086, 0.3849, 0.4388, 0.3841])
me_cylinder.materials.append(mat_well)
me_cylinder.update()

# ---- objects
ob_cylinder = bpy.data.objects.new('Cylinder', me_cylinder)

# ---- transforms, parenting, visibility, modifiers, constraints
ob_cylinder.location = (0.0, 0.0, 1.306)

# ---- collection membership
col_collection.objects.link(ob_cylinder)

# ---- scene / render settings (as saved in the file)
scene.frame_start = 1; scene.frame_end = 250; scene.frame_set(1)
scene.render.engine = 'BLENDER_EEVEE_NEXT'
bpy.context.view_layer.update()

# ---- added for rendering (the .blend has no active camera and no usable light): camera, sun
cam_auto = bpy.data.cameras.new('AutoCamera')
cam_auto.lens = 50.0
cam_auto.sensor_width = 36.0
cam_auto.clip_end = 1000.0
ob_auto_camera = bpy.data.objects.new('AutoCamera', cam_auto)
scene.collection.objects.link(ob_auto_camera)
ob_auto_camera.location = (4.16659, -4.99991, 4.63974)
ob_auto_camera.rotation_euler = (1.09748, -7.21219e-08, 0.694738)
scene.camera = ob_auto_camera
light_auto_sun = bpy.data.lights.new('AutoSun', 'SUN')
light_auto_sun.energy = 3.0
light_auto_sun.angle = 0.0523599
ob_auto_sun = bpy.data.objects.new('AutoSun', light_auto_sun)
scene.collection.objects.link(ob_auto_sun)
ob_auto_sun.rotation_euler = (0.872665, 0.174533, 0.523599)
bpy.context.view_layer.update()
